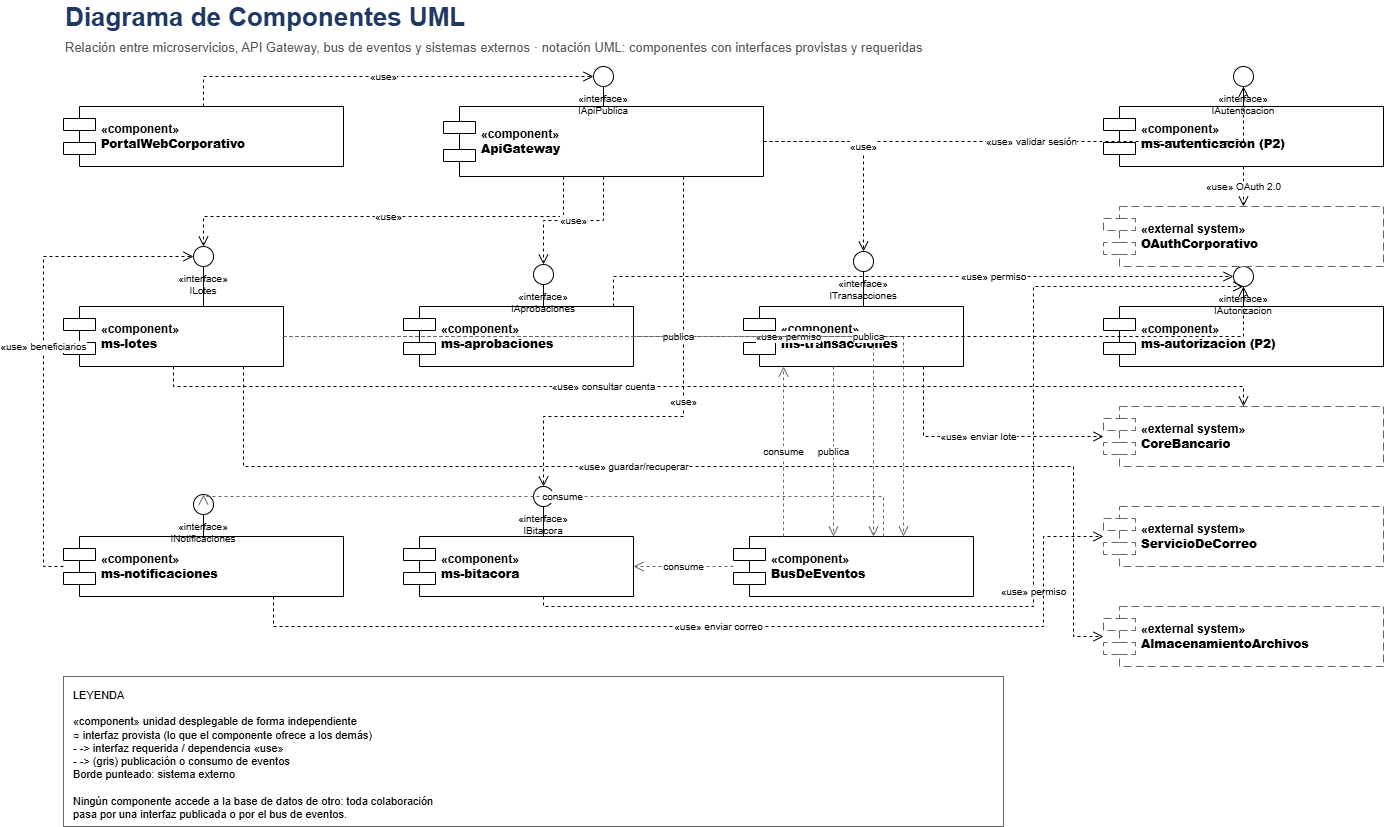

The diagram above was exported from draw.io. Its source (the exported page's mxGraphModel, read from the mxfile embedded in the PNG):
<mxGraphModel dx="4320" dy="1260" grid="1" gridSize="10" guides="1" tooltips="1" connect="1" arrows="1" fold="1" page="1" pageScale="1" pageWidth="1500" pageHeight="900" math="0" shadow="0">
  <root>
    <mxCell id="0" />
    <mxCell id="1" parent="0" />
    <mxCell id="t" parent="1" style="text;html=1;strokeColor=none;fillColor=none;align=left;verticalAlign=middle;whiteSpace=wrap;fontSize=26;fontStyle=1;fontColor=#1F3864;" value="Diagrama de Componentes UML" vertex="1">
      <mxGeometry height="34" width="900" x="60" y="24" as="geometry" />
    </mxCell>
    <mxCell id="s" parent="1" style="text;html=1;strokeColor=none;fillColor=none;align=left;verticalAlign=middle;whiteSpace=wrap;fontSize=13;fontColor=#555555;" value="Relación entre microservicios, API Gateway, bus de eventos y sistemas externos  ·  notación UML: componentes con interfaces provistas y requeridas" vertex="1">
      <mxGeometry height="22" width="1300" x="60" y="60" as="geometry" />
    </mxCell>
    <mxCell id="portal" parent="1" style="html=1;dropTarget=0;shape=component;align=left;spacingLeft=36;whiteSpace=wrap;fillColor=#FFFFFF;strokeColor=#000000;fontSize=12;fontStyle=1;verticalAlign=middle;" value="«component»&amp;#10;&lt;b&gt;PortalWebCorporativo&lt;/b&gt;" vertex="1">
      <mxGeometry height="60" width="280" x="60" y="130" as="geometry" />
    </mxCell>
    <mxCell id="gw" parent="1" style="html=1;dropTarget=0;shape=component;align=left;spacingLeft=36;whiteSpace=wrap;fillColor=#FFFFFF;strokeColor=#000000;fontSize=12;fontStyle=1;verticalAlign=middle;" value="«component»&amp;#10;&lt;b&gt;ApiGateway&lt;/b&gt;" vertex="1">
      <mxGeometry height="70" width="320" x="440" y="130" as="geometry" />
    </mxCell>
    <mxCell id="i_gw" parent="1" style="ellipse;whiteSpace=wrap;html=1;fillColor=#FFFFFF;strokeColor=#000000;fontSize=10;verticalLabelPosition=bottom;verticalAlign=top;align=center;" value="«interface»&#10;IApiPublica" vertex="1">
      <mxGeometry height="20" width="20" x="590" y="90" as="geometry" />
    </mxCell>
    <mxCell id="li_gw" edge="1" parent="1" source="i_gw" style="endArrow=none;html=1;rounded=0;strokeColor=#000000;edgeStyle=orthogonalEdgeStyle;" target="gw" value="">
      <mxGeometry relative="1" as="geometry" />
    </mxCell>
    <mxCell id="u_portal" edge="1" parent="1" source="portal" style="endArrow=open;endFill=0;endSize=8;dashed=1;html=1;rounded=0;fontSize=10;edgeStyle=orthogonalEdgeStyle;strokeColor=#000000;" target="i_gw" value="«use»">
      <mxGeometry relative="1" as="geometry">
        <Array as="points">
          <mxPoint x="200" y="100" />
        </Array>
      </mxGeometry>
    </mxCell>
    <mxCell id="lotes" parent="1" style="html=1;dropTarget=0;shape=component;align=left;spacingLeft=36;whiteSpace=wrap;fillColor=#FFFFFF;strokeColor=#000000;fontSize=12;fontStyle=1;verticalAlign=middle;" value="«component»&amp;#10;&lt;b&gt;ms-lotes&lt;/b&gt;" vertex="1">
      <mxGeometry height="60" width="220" x="60" y="330" as="geometry" />
    </mxCell>
    <mxCell id="i_lotes" parent="1" style="ellipse;whiteSpace=wrap;html=1;fillColor=#FFFFFF;strokeColor=#000000;fontSize=10;verticalLabelPosition=bottom;verticalAlign=top;align=center;" value="«interface»&#10;ILotes" vertex="1">
      <mxGeometry height="20" width="20" x="190" y="270" as="geometry" />
    </mxCell>
    <mxCell id="li_lotes" edge="1" parent="1" source="i_lotes" style="endArrow=none;html=1;rounded=0;strokeColor=#000000;edgeStyle=orthogonalEdgeStyle;" target="lotes" value="">
      <mxGeometry relative="1" as="geometry">
        <Array as="points">
          <mxPoint x="200" y="320" />
          <mxPoint x="200" y="320" />
        </Array>
      </mxGeometry>
    </mxCell>
    <mxCell id="aprob" parent="1" style="html=1;dropTarget=0;shape=component;align=left;spacingLeft=36;whiteSpace=wrap;fillColor=#FFFFFF;strokeColor=#000000;fontSize=12;fontStyle=1;verticalAlign=middle;" value="«component»&amp;#10;&lt;b&gt;ms-aprobaciones&lt;/b&gt;" vertex="1">
      <mxGeometry height="60" width="230" x="400" y="330" as="geometry" />
    </mxCell>
    <mxCell id="i_aprob" parent="1" style="ellipse;whiteSpace=wrap;html=1;fillColor=#FFFFFF;strokeColor=#000000;fontSize=10;verticalLabelPosition=bottom;verticalAlign=top;align=center;" value="«interface»&#10;IAprobaciones" vertex="1">
      <mxGeometry height="20" width="20" x="530" y="288" as="geometry" />
    </mxCell>
    <mxCell id="li_aprob" edge="1" parent="1" source="i_aprob" style="endArrow=none;html=1;rounded=0;strokeColor=#000000;edgeStyle=orthogonalEdgeStyle;" target="aprob" value="">
      <mxGeometry relative="1" as="geometry">
        <Array as="points">
          <mxPoint x="540" y="320" />
          <mxPoint x="540" y="320" />
        </Array>
      </mxGeometry>
    </mxCell>
    <mxCell id="trans" parent="1" style="html=1;dropTarget=0;shape=component;align=left;spacingLeft=36;whiteSpace=wrap;fillColor=#FFFFFF;strokeColor=#000000;fontSize=12;fontStyle=1;verticalAlign=middle;" value="«component»&amp;#10;&lt;b&gt;ms-transacciones&lt;/b&gt;" vertex="1">
      <mxGeometry height="60" width="220" x="740" y="330" as="geometry" />
    </mxCell>
    <mxCell id="i_trans" parent="1" style="ellipse;whiteSpace=wrap;html=1;fillColor=#FFFFFF;strokeColor=#000000;fontSize=10;verticalLabelPosition=bottom;verticalAlign=top;align=center;" value="«interface»&#10;ITransacciones" vertex="1">
      <mxGeometry height="20" width="20" x="850" y="275" as="geometry" />
    </mxCell>
    <mxCell id="li_trans" edge="1" parent="1" source="i_trans" style="endArrow=none;html=1;rounded=0;strokeColor=#000000;edgeStyle=orthogonalEdgeStyle;" target="trans" value="">
      <mxGeometry relative="1" as="geometry">
        <Array as="points">
          <mxPoint x="860" y="300" />
          <mxPoint x="860" y="300" />
        </Array>
      </mxGeometry>
    </mxCell>
    <mxCell id="notif" parent="1" style="html=1;dropTarget=0;shape=component;align=left;spacingLeft=36;whiteSpace=wrap;fillColor=#FFFFFF;strokeColor=#000000;fontSize=12;fontStyle=1;verticalAlign=middle;" value="«component»&amp;#10;&lt;b&gt;ms-notificaciones&lt;/b&gt;" vertex="1">
      <mxGeometry height="60" width="280" x="60" y="560" as="geometry" />
    </mxCell>
    <mxCell id="i_notif" parent="1" style="ellipse;whiteSpace=wrap;html=1;fillColor=#FFFFFF;strokeColor=#000000;fontSize=10;verticalLabelPosition=bottom;verticalAlign=top;align=center;" value="«interface»&#10;INotificaciones" vertex="1">
      <mxGeometry height="20" width="20" x="190" y="518" as="geometry" />
    </mxCell>
    <mxCell id="li_notif" edge="1" parent="1" source="i_notif" style="endArrow=none;html=1;rounded=0;strokeColor=#000000;edgeStyle=orthogonalEdgeStyle;" target="notif" value="">
      <mxGeometry relative="1" as="geometry" />
    </mxCell>
    <mxCell id="bit" parent="1" style="html=1;dropTarget=0;shape=component;align=left;spacingLeft=36;whiteSpace=wrap;fillColor=#FFFFFF;strokeColor=#000000;fontSize=12;fontStyle=1;verticalAlign=middle;" value="«component»&amp;#10;&lt;b&gt;ms-bitacora&lt;/b&gt;" vertex="1">
      <mxGeometry height="60" width="230" x="400" y="560" as="geometry" />
    </mxCell>
    <mxCell id="i_bit" parent="1" style="ellipse;whiteSpace=wrap;html=1;fillColor=#FFFFFF;strokeColor=#000000;fontSize=10;verticalLabelPosition=bottom;verticalAlign=top;align=center;" value="«interface»&#10;IBitacora" vertex="1">
      <mxGeometry height="20" width="20" x="530" y="510" as="geometry" />
    </mxCell>
    <mxCell id="li_bit" edge="1" parent="1" source="i_bit" style="endArrow=none;html=1;rounded=0;strokeColor=#000000;edgeStyle=orthogonalEdgeStyle;" target="bit" value="">
      <mxGeometry relative="1" as="geometry">
        <Array as="points">
          <mxPoint x="540" y="550" />
          <mxPoint x="540" y="550" />
        </Array>
      </mxGeometry>
    </mxCell>
    <mxCell id="auth" parent="1" style="html=1;dropTarget=0;shape=component;align=left;spacingLeft=36;whiteSpace=wrap;fillColor=#FFFFFF;strokeColor=#000000;fontSize=12;fontStyle=1;verticalAlign=middle;" value="«component»&amp;#10;&lt;b&gt;ms-autenticacion (P2)&lt;/b&gt;" vertex="1">
      <mxGeometry height="60" width="280" x="1100" y="130" as="geometry" />
    </mxCell>
    <mxCell id="i_auth" parent="1" style="ellipse;whiteSpace=wrap;html=1;fillColor=#FFFFFF;strokeColor=#000000;fontSize=10;verticalLabelPosition=bottom;verticalAlign=top;align=center;" value="«interface»&#10;IAutenticacion" vertex="1">
      <mxGeometry height="20" width="20" x="1230" y="90" as="geometry" />
    </mxCell>
    <mxCell id="li_auth" edge="1" parent="1" source="i_auth" style="endArrow=none;html=1;rounded=0;strokeColor=#000000;edgeStyle=orthogonalEdgeStyle;" target="auth" value="">
      <mxGeometry relative="1" as="geometry" />
    </mxCell>
    <mxCell id="autz" parent="1" style="html=1;dropTarget=0;shape=component;align=left;spacingLeft=36;whiteSpace=wrap;fillColor=#FFFFFF;strokeColor=#000000;fontSize=12;fontStyle=1;verticalAlign=middle;" value="«component»&amp;#10;&lt;b&gt;ms-autorizacion (P2)&lt;/b&gt;" vertex="1">
      <mxGeometry height="60" width="280" x="1100" y="330" as="geometry" />
    </mxCell>
    <mxCell id="i_autz" parent="1" style="ellipse;whiteSpace=wrap;html=1;fillColor=#FFFFFF;strokeColor=#000000;fontSize=10;verticalLabelPosition=bottom;verticalAlign=top;align=center;" value="«interface»&#10;IAutorizacion" vertex="1">
      <mxGeometry height="20" width="20" x="1230" y="290" as="geometry" />
    </mxCell>
    <mxCell id="li_autz" edge="1" parent="1" source="i_autz" style="endArrow=none;html=1;rounded=0;strokeColor=#000000;edgeStyle=orthogonalEdgeStyle;" target="autz" value="">
      <mxGeometry relative="1" as="geometry" />
    </mxCell>
    <mxCell id="bus" parent="1" style="html=1;dropTarget=0;shape=component;align=left;spacingLeft=36;whiteSpace=wrap;fillColor=#FFFFFF;strokeColor=#000000;fontSize=12;fontStyle=1;verticalAlign=middle;" value="«component»&amp;#10;&lt;b&gt;BusDeEventos&lt;/b&gt;" vertex="1">
      <mxGeometry height="60" width="240" x="730" y="560" as="geometry" />
    </mxCell>
    <mxCell id="oauth" parent="1" style="html=1;dropTarget=0;shape=component;align=left;spacingLeft=36;whiteSpace=wrap;fillColor=#FFFFFF;strokeColor=#666666;dashed=1;dashPattern=8 4;fontSize=12;fontStyle=1;verticalAlign=middle;" value="«external system»&amp;#10;&lt;b&gt;OAuthCorporativo&lt;/b&gt;" vertex="1">
      <mxGeometry height="60" width="280" x="1100" y="230" as="geometry" />
    </mxCell>
    <mxCell id="core" parent="1" style="html=1;dropTarget=0;shape=component;align=left;spacingLeft=36;whiteSpace=wrap;fillColor=#FFFFFF;strokeColor=#666666;dashed=1;dashPattern=8 4;fontSize=12;fontStyle=1;verticalAlign=middle;" value="«external system»&amp;#10;&lt;b&gt;CoreBancario&lt;/b&gt;" vertex="1">
      <mxGeometry height="60" width="280" x="1100" y="430" as="geometry" />
    </mxCell>
    <mxCell id="mail" parent="1" style="html=1;dropTarget=0;shape=component;align=left;spacingLeft=36;whiteSpace=wrap;fillColor=#FFFFFF;strokeColor=#666666;dashed=1;dashPattern=8 4;fontSize=12;fontStyle=1;verticalAlign=middle;" value="«external system»&amp;#10;&lt;b&gt;ServicioDeCorreo&lt;/b&gt;" vertex="1">
      <mxGeometry height="60" width="280" x="1100" y="530" as="geometry" />
    </mxCell>
    <mxCell id="alm" parent="1" style="html=1;dropTarget=0;shape=component;align=left;spacingLeft=36;whiteSpace=wrap;fillColor=#FFFFFF;strokeColor=#666666;dashed=1;dashPattern=8 4;fontSize=12;fontStyle=1;verticalAlign=middle;" value="«external system»&amp;#10;&lt;b&gt;AlmacenamientoArchivos&lt;/b&gt;" vertex="1">
      <mxGeometry height="60" width="280" x="1100" y="630" as="geometry" />
    </mxCell>
    <mxCell id="u0" edge="1" parent="1" source="gw" style="endArrow=open;endFill=0;endSize=8;dashed=1;html=1;rounded=0;fontSize=10;edgeStyle=orthogonalEdgeStyle;strokeColor=#000000;" target="i_auth" value="«use» validar sesión">
      <mxGeometry relative="1" as="geometry" />
    </mxCell>
    <mxCell id="u1" edge="1" parent="1" source="gw" style="endArrow=open;endFill=0;endSize=8;dashed=1;html=1;rounded=0;fontSize=10;edgeStyle=orthogonalEdgeStyle;strokeColor=#000000;" target="i_lotes" value="«use»">
      <mxGeometry relative="1" as="geometry">
        <Array as="points">
          <mxPoint x="560.03" y="240.03" />
          <mxPoint x="200.03" y="240.03" />
        </Array>
      </mxGeometry>
    </mxCell>
    <mxCell id="u2" edge="1" parent="1" source="gw" style="endArrow=open;endFill=0;endSize=8;dashed=1;html=1;rounded=0;fontSize=10;edgeStyle=orthogonalEdgeStyle;strokeColor=#000000;" target="i_aprob" value="«use»">
      <mxGeometry relative="1" as="geometry" />
    </mxCell>
    <mxCell id="u3" edge="1" parent="1" source="gw" style="endArrow=open;endFill=0;endSize=8;dashed=1;html=1;rounded=0;fontSize=10;edgeStyle=orthogonalEdgeStyle;strokeColor=#000000;" target="i_trans" value="«use»">
      <mxGeometry relative="1" as="geometry" />
    </mxCell>
    <mxCell id="u4" edge="1" parent="1" source="gw" style="endArrow=open;endFill=0;endSize=8;dashed=1;html=1;rounded=0;fontSize=10;edgeStyle=orthogonalEdgeStyle;strokeColor=#000000;" target="i_bit" value="«use»">
      <mxGeometry relative="1" as="geometry">
        <Array as="points">
          <mxPoint x="680" y="440" />
          <mxPoint x="540" y="440" />
        </Array>
      </mxGeometry>
    </mxCell>
    <mxCell id="u5" edge="1" parent="1" source="auth" style="endArrow=open;endFill=0;endSize=8;dashed=1;html=1;rounded=0;fontSize=10;edgeStyle=orthogonalEdgeStyle;strokeColor=#000000;" target="oauth" value="«use» OAuth 2.0">
      <mxGeometry relative="1" as="geometry" />
    </mxCell>
    <mxCell id="u6" edge="1" parent="1" source="lotes" style="endArrow=open;endFill=0;endSize=8;dashed=1;html=1;rounded=0;fontSize=10;edgeStyle=orthogonalEdgeStyle;strokeColor=#000000;" target="i_autz" value="«use» permiso">
      <mxGeometry relative="1" as="geometry" />
    </mxCell>
    <mxCell id="u7" edge="1" parent="1" source="aprob" style="endArrow=open;endFill=0;endSize=8;dashed=1;html=1;rounded=0;fontSize=10;edgeStyle=orthogonalEdgeStyle;strokeColor=#000000;" target="i_autz" value="«use» permiso">
      <mxGeometry relative="1" x="0.2615" as="geometry">
        <mxPoint as="offset" />
        <Array as="points">
          <mxPoint x="610" y="300" />
        </Array>
      </mxGeometry>
    </mxCell>
    <mxCell id="u8" edge="1" parent="1" source="bit" style="endArrow=open;endFill=0;endSize=8;dashed=1;html=1;rounded=0;fontSize=10;edgeStyle=orthogonalEdgeStyle;strokeColor=#000000;" target="i_autz" value="«use» permiso">
      <mxGeometry relative="1" as="geometry">
        <Array as="points">
          <mxPoint x="540.03" y="630" />
          <mxPoint x="1030.03" y="630" />
          <mxPoint x="1030.03" y="310" />
        </Array>
      </mxGeometry>
    </mxCell>
    <mxCell id="u9" edge="1" parent="1" source="lotes" style="endArrow=open;endFill=0;endSize=8;dashed=1;html=1;rounded=0;fontSize=10;edgeStyle=orthogonalEdgeStyle;strokeColor=#000000;" target="alm" value="«use» guardar/recuperar">
      <mxGeometry relative="1" x="-0.1327" as="geometry">
        <mxPoint as="offset" />
        <Array as="points">
          <mxPoint x="240" y="490" />
          <mxPoint x="1070" y="490" />
          <mxPoint x="1070" y="660" />
        </Array>
      </mxGeometry>
    </mxCell>
    <mxCell id="u10" edge="1" parent="1" source="lotes" style="endArrow=open;endFill=0;endSize=8;dashed=1;html=1;rounded=0;fontSize=10;edgeStyle=orthogonalEdgeStyle;strokeColor=#000000;" target="core" value="«use» consultar cuenta">
      <mxGeometry relative="1" x="-0.1892" as="geometry">
        <mxPoint as="offset" />
        <Array as="points">
          <mxPoint x="169.98" y="410.02" />
          <mxPoint x="1240.02" y="410.02" />
        </Array>
      </mxGeometry>
    </mxCell>
    <mxCell id="u11" edge="1" parent="1" source="trans" style="endArrow=open;endFill=0;endSize=8;dashed=1;html=1;rounded=0;fontSize=10;edgeStyle=orthogonalEdgeStyle;strokeColor=#000000;" target="core" value="«use» enviar lote">
      <mxGeometry relative="1" as="geometry">
        <Array as="points">
          <mxPoint x="920.03" y="460.03" />
        </Array>
      </mxGeometry>
    </mxCell>
    <mxCell id="u12" edge="1" parent="1" source="notif" style="endArrow=open;endFill=0;endSize=8;dashed=1;html=1;rounded=0;fontSize=10;edgeStyle=orthogonalEdgeStyle;strokeColor=#000000;exitX=0.75;exitY=1;exitDx=0;exitDy=0;" target="mail" value="«use» enviar correo">
      <mxGeometry relative="1" as="geometry">
        <Array as="points">
          <mxPoint x="270" y="650" />
          <mxPoint x="1040" y="650" />
          <mxPoint x="1040" y="560" />
        </Array>
        <mxPoint x="270" y="530" as="sourcePoint" />
      </mxGeometry>
    </mxCell>
    <mxCell id="u13" edge="1" parent="1" source="notif" style="endArrow=open;endFill=0;endSize=8;dashed=1;html=1;rounded=0;fontSize=10;edgeStyle=orthogonalEdgeStyle;strokeColor=#000000;" target="i_lotes" value="«use» beneficiarios">
      <mxGeometry relative="1" as="geometry">
        <Array as="points">
          <mxPoint x="40.03" y="590" />
          <mxPoint x="40.03" y="280" />
        </Array>
      </mxGeometry>
    </mxCell>
    <mxCell id="e0" edge="1" parent="1" source="lotes" style="endArrow=open;endFill=0;endSize=8;dashed=1;html=1;rounded=0;fontSize=10;edgeStyle=orthogonalEdgeStyle;strokeColor=#666666;" target="bus" value="publica">
      <mxGeometry relative="1" as="geometry">
        <Array as="points">
          <mxPoint x="870.03" y="360.03" />
        </Array>
      </mxGeometry>
    </mxCell>
    <mxCell id="e1" edge="1" parent="1" source="aprob" style="endArrow=open;endFill=0;endSize=8;dashed=1;html=1;rounded=0;fontSize=10;edgeStyle=orthogonalEdgeStyle;strokeColor=#666666;" target="bus" value="publica">
      <mxGeometry relative="1" as="geometry">
        <Array as="points">
          <mxPoint x="900.03" y="360.03" />
        </Array>
      </mxGeometry>
    </mxCell>
    <mxCell id="e2" edge="1" parent="1" source="trans" style="endArrow=open;endFill=0;endSize=8;dashed=1;html=1;rounded=0;fontSize=10;edgeStyle=orthogonalEdgeStyle;strokeColor=#666666;" target="bus" value="publica">
      <mxGeometry relative="1" as="geometry">
        <Array as="points">
          <mxPoint x="830" y="470" />
          <mxPoint x="830" y="470" />
        </Array>
      </mxGeometry>
    </mxCell>
    <mxCell id="e3" edge="1" parent="1" source="bus" style="endArrow=open;endFill=0;endSize=8;dashed=1;html=1;rounded=0;fontSize=10;edgeStyle=orthogonalEdgeStyle;strokeColor=#666666;" target="trans" value="consume">
      <mxGeometry relative="1" as="geometry">
        <Array as="points">
          <mxPoint x="780" y="470" />
          <mxPoint x="780" y="470" />
        </Array>
      </mxGeometry>
    </mxCell>
    <mxCell id="e4" edge="1" parent="1" source="bus" style="endArrow=open;endFill=0;endSize=8;dashed=1;html=1;rounded=0;fontSize=10;edgeStyle=orthogonalEdgeStyle;strokeColor=#666666;entryX=0.5;entryY=0;entryDx=0;entryDy=0;" target="i_notif" value="consume">
      <mxGeometry relative="1" as="geometry">
        <Array as="points">
          <mxPoint x="880" y="520" />
          <mxPoint x="200" y="520" />
        </Array>
      </mxGeometry>
    </mxCell>
    <mxCell id="e5" edge="1" parent="1" source="bus" style="endArrow=open;endFill=0;endSize=8;dashed=1;html=1;rounded=0;fontSize=10;edgeStyle=orthogonalEdgeStyle;strokeColor=#666666;" target="bit" value="consume">
      <mxGeometry relative="1" as="geometry">
        <Array as="points">
          <mxPoint x="710" y="590" />
          <mxPoint x="710" y="590" />
        </Array>
      </mxGeometry>
    </mxCell>
    <mxCell id="ley" parent="1" style="rounded=0;whiteSpace=wrap;html=1;fillColor=#FFFFFF;strokeColor=#666666;align=left;verticalAlign=top;spacingLeft=8;spacingTop=6;fontSize=11;dashed=0;" value="LEYENDA&#10;&#10;«component»  unidad desplegable de forma independiente&#10;○  interfaz provista (lo que el componente ofrece a los demás)&#10;- -&gt;  interfaz requerida / dependencia «use»&#10;- -&gt;  (gris) publicación o consumo de eventos&#10;Borde punteado: sistema externo&#10;&#10;Ningún componente accede a la base de datos de otro: toda colaboración&#10;pasa por una interfaz publicada o por el bus de eventos." vertex="1">
      <mxGeometry height="150" width="940" x="60" y="700" as="geometry" />
    </mxCell>
  </root>
</mxGraphModel>